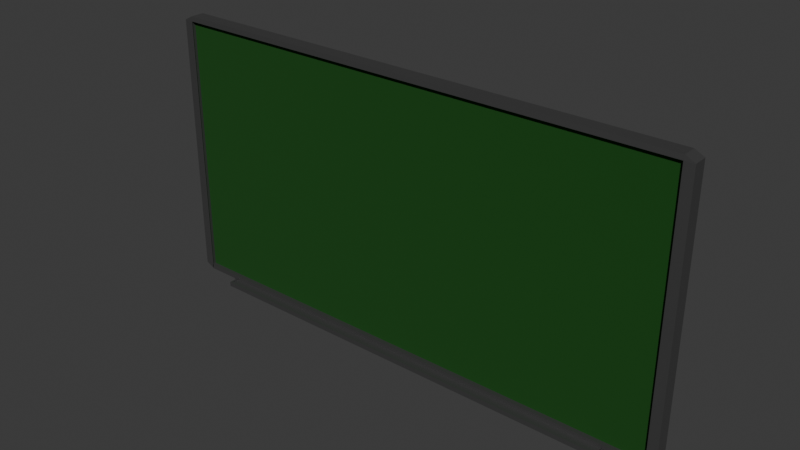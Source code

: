 # Source: BlackBoard.blend  (saved by Blender 4.3.32; exported with 4.5.12 LTS)
import bpy
from mathutils import Matrix  # noqa: F401  (used for matrix-valued properties, if any)

bpy.ops.wm.read_factory_settings(use_empty=True)
scene = bpy.context.scene
scene.name = 'Scene'

# ---- materials (node trees are filled in below, after node groups)
mat_metal = bpy.data.materials.new('Metal')
mat_green = bpy.data.materials.new('Green')

# ---- material node trees
mat_metal.use_nodes = True; mat_metal.node_tree.nodes.clear()
_N = mat_metal.node_tree.nodes; _L = mat_metal.node_tree.links
n0 = _N.new('ShaderNodeBsdfPrincipled'); n0.name = 'Principled BSDF'; n0.location = (10, 300)
n0.inputs[0].default_value = (0.141, 0.141, 0.141, 1.0)
n0.inputs[1].default_value = 0.748
n1 = _N.new('ShaderNodeOutputMaterial'); n1.name = 'Material Output'; n1.location = (300, 300)
_L.new(n0.outputs[0], n1.inputs[0])
n1.is_active_output = True
mat_green.use_nodes = True; mat_green.node_tree.nodes.clear()
_N = mat_green.node_tree.nodes; _L = mat_green.node_tree.links
n0 = _N.new('ShaderNodeBsdfPrincipled'); n0.name = 'Principled BSDF'; n0.location = (10, 300)
n0.inputs[0].default_value = (0.0004026, 0.06303, 0.0004742, 1.0)
n0.inputs[2].default_value = 1.0
n1 = _N.new('ShaderNodeOutputMaterial'); n1.name = 'Material Output'; n1.location = (300, 300)
_L.new(n0.outputs[0], n1.inputs[0])
n1.is_active_output = True

# ---- world
world_world = bpy.data.worlds.new('World'); scene.world = world_world
world_world.use_nodes = True; world_world.node_tree.nodes.clear()
_N = world_world.node_tree.nodes; _L = world_world.node_tree.links
n0 = _N.new('ShaderNodeOutputWorld'); n0.name = 'World Output'; n0.location = (300, 300)
n1 = _N.new('ShaderNodeBackground'); n1.name = 'Background'; n1.location = (10, 300)
n1.inputs[0].default_value = (0.05088, 0.05088, 0.05088, 1.0)
_L.new(n1.outputs[0], n0.inputs[0])
n0.is_active_output = True
world_world.color = (0.05088, 0.05088, 0.05088)
world_world.sun_shadow_jitter_overblur = 0.0

# ---- meshes
me_cube_001 = bpy.data.meshes.new('Cube.001')
me_cube_001.from_pydata([(-0.9681, -1.0, -0.9681), (-0.9681, -1.0, 0.9681), (0.9681, -1.0, -0.9681), (0.9681, -1.0, 0.9681), (-0.8186, -1.174, -1.0), (0.8186, -1.174, -1.0), (-0.9681, -0.393, -0.9681), (-0.9681, -0.393, 0.9681), (0.9681, -0.393, 0.9681), (0.9681, -0.393, -0.9681), (-0.8186, -2.118, -1.0), (0.8186, -2.118, -1.0), (-0.823, -2.469, -1.021), (0.823, -2.469, -1.021), (-0.823, -2.469, -1.0), (0.823, -2.469, -1.0), (-0.823, -2.469, -0.9875), (0.823, -2.469, -0.9875), (-0.823, -0.823, -0.9875), (0.823, -0.823, -0.9875), (-0.8186, -2.118, -0.9875), (0.8186, -2.118, -0.9875), (-0.8186, -1.174, -0.9875), (0.8186, -1.174, -0.9875), (-0.823, 0.7889, -1.034), (-0.857, 0.8089, -1.0), (-0.7861, 0.823, -1.0), (-0.966, 0.966, 1.0), (-0.9632, 1.0, 0.966), (-1.0, 0.966, 0.966), (0.823, 0.7889, -1.034), (0.7861, 0.823, -1.0), (0.857, 0.8089, -1.0), (0.966, 0.966, 1.0), (1.0, 0.966, 0.966), (0.9632, 1.0, 0.966), (-0.9638, -1.0, 0.9638), (-0.966, -0.966, 1.0), (-1.0, -0.966, 0.966), (0.966, -0.966, 1.0), (0.9638, -1.0, 0.9638), (1.0, -0.966, 0.966), (-0.966, 0.9178, -1.0), (-1.0, 0.966, -0.966), (-0.9631, 1.0, -1.0), (-0.966, -0.9178, -1.0), (-0.9637, -1.0, -1.0), (-1.0, -0.966, -0.966), (1.0, 0.966, -0.966), (0.966, 0.9178, -1.0), (0.9631, 1.0, -1.0), (0.966, -0.9178, -1.0), (1.0, -0.966, -0.966), (0.9637, -1.0, -1.0), (-0.823, 0.7889, -0.987), (-0.7862, 0.823, -0.987), (-0.7889, 0.7889, -1.021), (-0.823, -0.7889, -0.987), (-0.7889, -0.7889, -1.021), (-0.823, -0.8588, -1.021), (0.7862, 0.823, -0.987), (0.823, 0.7889, -0.987), (0.7889, 0.7889, -1.021), (0.823, -0.7889, -0.987), (0.823, -0.8588, -1.021), (0.7889, -0.7889, -1.021), (-0.823, -0.7889, -1.034), (-0.8225, -0.8589, -1.0), (-0.857, -0.8089, -1.0), (0.823, -0.7889, -1.034), (0.857, -0.8089, -1.0), (0.8225, -0.8589, -1.0)], [], [(44, 28, 35, 50), (30, 69, 63, 61), (0, 1, 36, 46), (0, 2, 9, 6), (5, 4, 10, 11), (47, 38, 29, 43), (1, 3, 40, 36), (67, 71, 53, 46), (56, 62, 65, 58), (3, 2, 53, 40), (9, 8, 7, 6), (1, 0, 6, 7), (3, 1, 7, 8), (2, 3, 8, 9), (26, 31, 60, 55), (33, 27, 37, 39), (48, 34, 41, 52), (2, 0, 46, 53), (59, 64, 13, 12), (31, 26, 44, 50), (70, 32, 49, 51), (25, 68, 45, 42), (15, 14, 12, 13), (64, 71, 15, 13), (4, 5, 71, 67), (67, 59, 12, 14), (4, 67, 18, 22), (15, 71, 19, 17), (10, 4, 22, 20), (67, 14, 16, 18), (21, 20, 16, 17), (20, 22, 18, 16), (23, 21, 17, 19), (5, 11, 21, 23), (14, 15, 17, 16), (11, 10, 20, 21), (71, 5, 23, 19), (24, 25, 26), (27, 28, 29), (30, 31, 32), (33, 34, 35), (36, 37, 38), (39, 40, 41), (42, 43, 44), (45, 46, 47), (48, 49, 50), (51, 52, 53), (54, 55, 56), (57, 58, 59), (60, 61, 62), (63, 64, 65), (66, 67, 68), (69, 70, 71), (42, 45, 47, 43), (46, 36, 38, 47), (37, 27, 29, 38), (28, 44, 43, 29), (27, 33, 35, 28), (34, 48, 50, 35), (51, 49, 48, 52), (33, 39, 41, 34), (40, 53, 52, 41), (39, 37, 36, 40), (24, 66, 68, 25), (69, 30, 32, 70), (44, 26, 25, 42), (67, 46, 45, 68), (49, 32, 31, 50), (53, 71, 70, 51), (56, 58, 57, 54), (62, 56, 55, 60), (65, 62, 61, 63), (58, 65, 64, 59), (66, 57, 59, 67), (63, 69, 71, 64), (30, 61, 60, 31), (54, 24, 26, 55), (66, 24, 54, 57)])
me_cube_001.polygons.foreach_set('material_index', [0, 0, 0, 0, 0, 0, 0, 0, 0, 0, 1, 0, 0, 0, 0, 0, 0, 0, 0, 0, 0, 0, 0, 0, 0, 0, 0, 0, 0, 0, 0, 0, 0, 0, 0, 0, 0, 0, 0, 0, 0, 0, 0, 0, 0, 0, 0, 0, 0, 0, 0, 0, 0, 0, 0, 0, 0, 0, 0, 0, 0, 0, 0, 0, 0, 0, 0, 0, 0, 0, 0, 0, 0, 0, 0, 0, 0, 0])
_uv = me_cube_001.uv_layers.new(name='UVMap')
_uv.uv.foreach_set('vector', [0.375, 0.2546, 0.6207, 0.2546, 0.6207, 0.4954, 0.375, 0.4954, 0.3529, 0.5264, 0.3529, 0.7236, 0.3529, 0.7236, 0.3529, 0.5264, 0.379, 0.996, 0.621, 0.996, 0.6205, 0.9955, 0.375, 0.9955, 0.379, 0.996, 0.379, 0.754, 0.379, 0.754, 0.379, 0.996, 0.3523, 0.7279, 0.1477, 0.7279, 0.1477, 0.7279, 0.3523, 0.7279, 0.3793, 0.004255, 0.6207, 0.004255, 0.6207, 0.2457, 0.3793, 0.2457, 0.621, 0.996, 0.621, 0.754, 0.6205, 0.7545, 0.6205, 0.9955, 0.1472, 0.7324, 0.3528, 0.7324, 0.3705, 0.75, 0.1295, 0.75, 0.1514, 0.5264, 0.3486, 0.5264, 0.3486, 0.7236, 0.1514, 0.7236, 0.621, 0.754, 0.379, 0.754, 0.375, 0.7545, 0.6205, 0.7545, 0.379, 0.754, 0.621, 0.754, 0.621, 0.996, 0.379, 0.996, 0.621, 0.996, 0.379, 0.996, 0.379, 0.996, 0.621, 0.996, 0.621, 0.754, 0.621, 0.996, 0.621, 0.996, 0.621, 0.754, 0.379, 0.754, 0.621, 0.754, 0.621, 0.754, 0.379, 0.754, 0.1517, 0.5221, 0.3483, 0.5221, 0.3483, 0.5221, 0.1517, 0.5221, 0.6293, 0.5043, 0.8707, 0.5043, 0.8707, 0.7457, 0.6293, 0.7457, 0.3793, 0.5043, 0.6207, 0.5043, 0.6207, 0.7457, 0.3793, 0.7457, 0.379, 0.754, 0.379, 0.996, 0.375, 0.9955, 0.375, 0.7545, 0.1471, 0.7279, 0.3529, 0.7279, 0.3529, 0.7279, 0.1471, 0.7279, 0.3483, 0.5221, 0.1517, 0.5221, 0.1296, 0.5, 0.3704, 0.5, 0.3571, 0.7261, 0.3571, 0.5239, 0.3707, 0.5103, 0.3707, 0.7397, 0.1429, 0.5239, 0.1429, 0.7261, 0.1293, 0.7397, 0.1293, 0.5103, 0.3529, 0.7279, 0.1471, 0.7279, 0.1471, 0.7279, 0.3529, 0.7279, 0.3529, 0.7279, 0.3529, 0.7279, 0.3529, 0.7279, 0.3529, 0.7279, 0.1477, 0.7279, 0.3523, 0.7279, 0.3528, 0.7279, 0.1472, 0.7279, 0.1471, 0.7279, 0.1471, 0.7279, 0.1471, 0.7279, 0.1471, 0.7279, 0.1477, 0.7279, 0.1472, 0.7279, 0.1471, 0.7279, 0.1477, 0.7279, 0.3529, 0.7279, 0.3529, 0.7279, 0.3529, 0.7279, 0.3529, 0.7279, 0.1477, 0.7279, 0.1477, 0.7279, 0.1477, 0.7279, 0.1477, 0.7279, 0.1471, 0.7279, 0.1471, 0.7279, 0.1471, 0.7279, 0.1471, 0.7279, 0.3523, 0.7279, 0.1477, 0.7279, 0.1471, 0.7279, 0.3529, 0.7279, 0.1477, 0.7279, 0.1477, 0.7279, 0.1471, 0.7279, 0.1471, 0.7279, 0.3523, 0.7279, 0.3523, 0.7279, 0.3529, 0.7279, 0.3529, 0.7279, 0.3523, 0.7279, 0.3523, 0.7279, 0.3523, 0.7279, 0.3523, 0.7279, 0.1471, 0.7279, 0.3529, 0.7279, 0.3529, 0.7279, 0.1471, 0.7279, 0.3523, 0.7279, 0.1477, 0.7279, 0.1477, 0.7279, 0.3523, 0.7279, 0.3528, 0.7279, 0.3523, 0.7279, 0.3523, 0.7279, 0.3529, 0.7279, 0.1471, 0.5264, 0.1429, 0.5239, 0.1517, 0.5221, 0.625, 0.2457, 0.6207, 0.25, 0.6207, 0.2457, 0.3529, 0.5264, 0.3483, 0.5221, 0.3571, 0.5239, 0.625, 0.5043, 0.6207, 0.5043, 0.6207, 0.5, 0.6205, 0.0, 0.625, 0.004255, 0.6207, 0.004255, 0.625, 0.7457, 0.6205, 0.75, 0.6207, 0.7457, 0.1293, 0.5103, 0.125, 0.5043, 0.1273, 0.5023, 0.1293, 0.7397, 0.1273, 0.7477, 0.125, 0.7457, 0.375, 0.5043, 0.3707, 0.5103, 0.3727, 0.5023, 0.3707, 0.7397, 0.375, 0.7457, 0.3727, 0.7477, 0.1471, 0.5264, 0.1517, 0.5221, 0.1514, 0.5264, 0.1471, 0.7236, 0.1514, 0.7236, 0.1471, 0.7279, 0.3483, 0.5221, 0.3529, 0.5264, 0.3486, 0.5264, 0.3529, 0.7236, 0.3529, 0.7279, 0.3486, 0.7236, 0.1471, 0.7236, 0.1472, 0.7324, 0.1429, 0.7261, 0.3529, 0.7236, 0.3571, 0.7261, 0.3529, 0.7279, 0.1293, 0.5103, 0.1293, 0.7397, 0.125, 0.7457, 0.125, 0.5043, 0.375, 0.0, 0.6205, 0.0, 0.6207, 0.004255, 0.3793, 0.004255, 0.625, 0.004255, 0.625, 0.2457, 0.6207, 0.2457, 0.6207, 0.004255, 0.6207, 0.2546, 0.375, 0.2546, 0.3793, 0.2457, 0.6207, 0.2457, 0.8707, 0.5043, 0.6293, 0.5043, 0.6296, 0.5, 0.8704, 0.5, 0.6207, 0.5043, 0.3793, 0.5043, 0.375, 0.4954, 0.6207, 0.4954, 0.3707, 0.7397, 0.3707, 0.5103, 0.3793, 0.5043, 0.3793, 0.7457, 0.6293, 0.5043, 0.6293, 0.7457, 0.6207, 0.7457, 0.6207, 0.5043, 0.6205, 0.7545, 0.375, 0.7545, 0.3793, 0.7457, 0.6207, 0.7457, 0.6293, 0.7457, 0.8707, 0.7457, 0.8705, 0.75, 0.6295, 0.75, 0.1471, 0.5264, 0.1471, 0.7236, 0.1429, 0.7261, 0.1429, 0.5239, 0.3529, 0.7236, 0.3529, 0.5264, 0.3571, 0.5239, 0.3571, 0.7261, 0.1296, 0.5, 0.1517, 0.5221, 0.1429, 0.5239, 0.1293, 0.5103, 0.1472, 0.7324, 0.1295, 0.75, 0.1293, 0.7397, 0.1429, 0.7261, 0.3707, 0.5103, 0.3571, 0.5239, 0.3483, 0.5221, 0.3704, 0.5, 0.3705, 0.75, 0.3528, 0.7324, 0.3571, 0.7261, 0.3707, 0.7397, 0.1514, 0.5264, 0.1514, 0.7236, 0.1471, 0.7236, 0.1471, 0.5264, 0.3486, 0.5264, 0.1514, 0.5264, 0.1517, 0.5221, 0.3483, 0.5221, 0.3486, 0.7236, 0.3486, 0.5264, 0.3529, 0.5264, 0.3529, 0.7236, 0.1514, 0.7236, 0.3486, 0.7236, 0.3529, 0.7279, 0.1471, 0.7279, 0.1471, 0.7236, 0.1471, 0.7236, 0.1471, 0.7279, 0.1471, 0.7279, 0.3529, 0.7236, 0.3529, 0.7236, 0.3529, 0.7279, 0.3529, 0.7279, 0.3529, 0.5264, 0.3529, 0.5264, 0.3483, 0.5221, 0.3483, 0.5221, 0.1471, 0.5264, 0.1471, 0.5264, 0.1517, 0.5221, 0.1517, 0.5221, 0.1471, 0.7236, 0.1471, 0.5264, 0.1471, 0.5264, 0.1471, 0.7236])
me_cube_001.materials.append(mat_metal)
me_cube_001.materials.append(mat_green)
me_cube_001.update()

# ---- objects
ob_blackboard = bpy.data.objects.new('BlackBoard', me_cube_001)

# ---- transforms, parenting, visibility, modifiers, constraints
ob_blackboard.location = (0.0, 0.0, 0.0)
ob_blackboard.scale = (6.13, 0.1665, 3.165)

# ---- collection membership
scene.collection.objects.link(ob_blackboard)

# ---- scene / render settings (as saved in the file)
scene.frame_start = 1; scene.frame_end = 250; scene.frame_set(1)
scene.render.engine = 'BLENDER_EEVEE_NEXT'
bpy.context.view_layer.update()

# ---- added for rendering (the .blend has no active camera and no usable light): camera, sun
cam_auto = bpy.data.cameras.new('AutoCamera')
cam_auto.lens = 50.0
cam_auto.sensor_width = 36.0
cam_auto.clip_end = 1000.0
ob_auto_camera = bpy.data.objects.new('AutoCamera', cam_auto)
scene.collection.objects.link(ob_auto_camera)
ob_auto_camera.location = (12.8236, -15.5106, 10.205)
ob_auto_camera.rotation_euler = (1.09748, -7.21219e-08, 0.694738)
scene.camera = ob_auto_camera
light_auto_sun = bpy.data.lights.new('AutoSun', 'SUN')
light_auto_sun.energy = 3.0
light_auto_sun.angle = 0.0523599
ob_auto_sun = bpy.data.objects.new('AutoSun', light_auto_sun)
scene.collection.objects.link(ob_auto_sun)
ob_auto_sun.rotation_euler = (0.872665, 0.174533, 0.523599)
bpy.context.view_layer.update()
